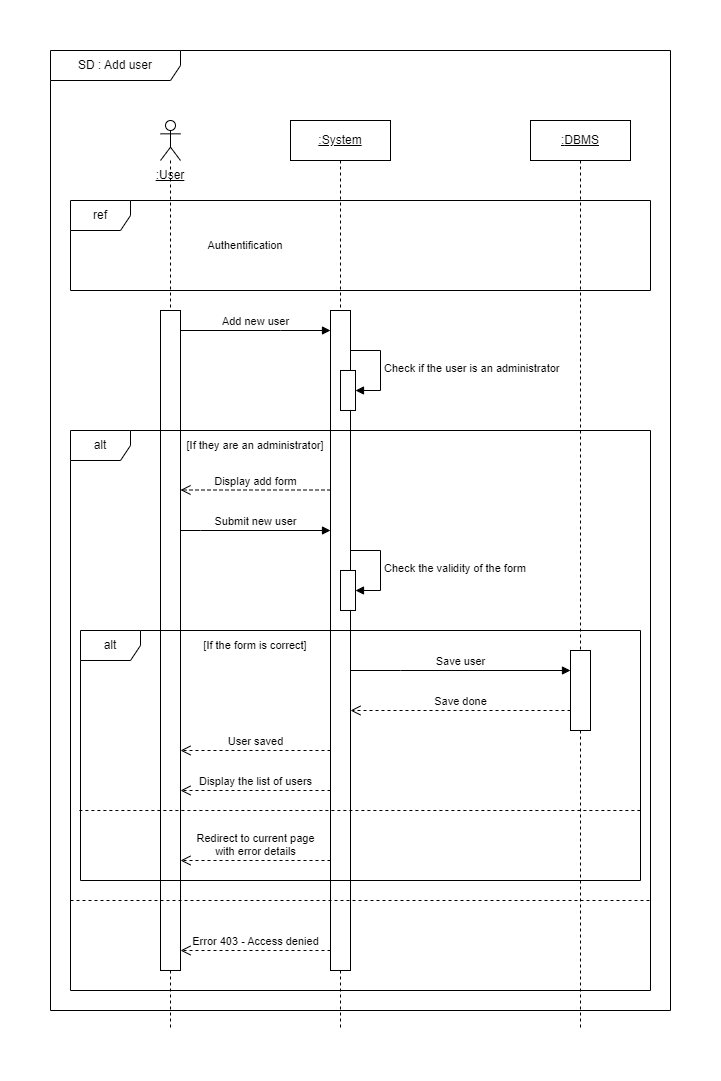

The diagram above was exported from draw.io. Its source (the exported page's mxGraphModel, read from the mxfile embedded in the PNG):
<mxGraphModel dx="1418" dy="838" grid="1" gridSize="10" guides="1" tooltips="1" connect="1" arrows="1" fold="1" page="1" pageScale="1" pageWidth="827" pageHeight="1169" math="0" shadow="0">
  <root>
    <mxCell id="0" />
    <mxCell id="1" parent="0" />
    <mxCell id="O4-TyMAHHjf7SwJrlcSo-1" value="" style="shape=umlLifeline;perimeter=lifelinePerimeter;whiteSpace=wrap;html=1;container=1;dropTarget=0;collapsible=0;recursiveResize=0;outlineConnect=0;portConstraint=eastwest;newEdgeStyle={&quot;edgeStyle&quot;:&quot;elbowEdgeStyle&quot;,&quot;elbow&quot;:&quot;vertical&quot;,&quot;curved&quot;:0,&quot;rounded&quot;:0};participant=umlActor;" parent="1" vertex="1">
      <mxGeometry x="150" y="110" width="20" height="910" as="geometry" />
    </mxCell>
    <mxCell id="O4-TyMAHHjf7SwJrlcSo-2" value="SD : Add user" style="shape=umlFrame;whiteSpace=wrap;html=1;pointerEvents=0;width=130;height=30;" parent="1" vertex="1">
      <mxGeometry x="40" y="40" width="620" height="960" as="geometry" />
    </mxCell>
    <mxCell id="O4-TyMAHHjf7SwJrlcSo-3" value="&lt;u&gt;:System&lt;/u&gt;" style="shape=umlLifeline;perimeter=lifelinePerimeter;whiteSpace=wrap;html=1;container=1;dropTarget=0;collapsible=0;recursiveResize=0;outlineConnect=0;portConstraint=eastwest;newEdgeStyle={&quot;edgeStyle&quot;:&quot;elbowEdgeStyle&quot;,&quot;elbow&quot;:&quot;vertical&quot;,&quot;curved&quot;:0,&quot;rounded&quot;:0};" parent="1" vertex="1">
      <mxGeometry x="280" y="110" width="100" height="910" as="geometry" />
    </mxCell>
    <mxCell id="O4-TyMAHHjf7SwJrlcSo-9" value="" style="html=1;points=[];perimeter=orthogonalPerimeter;outlineConnect=0;targetShapes=umlLifeline;portConstraint=eastwest;newEdgeStyle={&quot;edgeStyle&quot;:&quot;elbowEdgeStyle&quot;,&quot;elbow&quot;:&quot;vertical&quot;,&quot;curved&quot;:0,&quot;rounded&quot;:0};" parent="O4-TyMAHHjf7SwJrlcSo-3" vertex="1">
      <mxGeometry x="40" y="190" width="20" height="660" as="geometry" />
    </mxCell>
    <mxCell id="O4-TyMAHHjf7SwJrlcSo-15" value="" style="html=1;points=[];perimeter=orthogonalPerimeter;outlineConnect=0;targetShapes=umlLifeline;portConstraint=eastwest;newEdgeStyle={&quot;edgeStyle&quot;:&quot;elbowEdgeStyle&quot;,&quot;elbow&quot;:&quot;vertical&quot;,&quot;curved&quot;:0,&quot;rounded&quot;:0};" parent="O4-TyMAHHjf7SwJrlcSo-3" vertex="1">
      <mxGeometry x="50" y="250" width="15" height="40" as="geometry" />
    </mxCell>
    <mxCell id="O4-TyMAHHjf7SwJrlcSo-16" value="Check if the user is an administrator" style="html=1;align=left;spacingLeft=2;endArrow=block;rounded=0;edgeStyle=orthogonalEdgeStyle;curved=0;rounded=0;" parent="O4-TyMAHHjf7SwJrlcSo-3" target="O4-TyMAHHjf7SwJrlcSo-15" edge="1">
      <mxGeometry x="0.0105" relative="1" as="geometry">
        <mxPoint x="60" y="230" as="sourcePoint" />
        <Array as="points">
          <mxPoint x="90" y="230" />
          <mxPoint x="90" y="270" />
        </Array>
        <mxPoint as="offset" />
      </mxGeometry>
    </mxCell>
    <mxCell id="O4-TyMAHHjf7SwJrlcSo-4" value="ref" style="shape=umlFrame;whiteSpace=wrap;html=1;pointerEvents=0;" parent="1" vertex="1">
      <mxGeometry x="60" y="190" width="580" height="90" as="geometry" />
    </mxCell>
    <mxCell id="O4-TyMAHHjf7SwJrlcSo-5" value="Authentification" style="text;html=1;strokeColor=none;fillColor=none;align=center;verticalAlign=middle;whiteSpace=wrap;rounded=0;fontSize=11;" parent="1" vertex="1">
      <mxGeometry x="205" y="220" width="60" height="30" as="geometry" />
    </mxCell>
    <mxCell id="O4-TyMAHHjf7SwJrlcSo-6" value="&lt;span&gt;:&lt;/span&gt;DBMS" style="shape=umlLifeline;perimeter=lifelinePerimeter;whiteSpace=wrap;html=1;container=1;dropTarget=0;collapsible=0;recursiveResize=0;outlineConnect=0;portConstraint=eastwest;newEdgeStyle={&quot;edgeStyle&quot;:&quot;elbowEdgeStyle&quot;,&quot;elbow&quot;:&quot;vertical&quot;,&quot;curved&quot;:0,&quot;rounded&quot;:0};fontStyle=4" parent="1" vertex="1">
      <mxGeometry x="520" y="110" width="100" height="910" as="geometry" />
    </mxCell>
    <mxCell id="vJBIodRDth-hA-2E8X3c-4" value="" style="html=1;points=[];perimeter=orthogonalPerimeter;outlineConnect=0;targetShapes=umlLifeline;portConstraint=eastwest;newEdgeStyle={&quot;edgeStyle&quot;:&quot;elbowEdgeStyle&quot;,&quot;elbow&quot;:&quot;vertical&quot;,&quot;curved&quot;:0,&quot;rounded&quot;:0};" vertex="1" parent="O4-TyMAHHjf7SwJrlcSo-6">
      <mxGeometry x="40" y="530" width="20" height="80" as="geometry" />
    </mxCell>
    <mxCell id="vJBIodRDth-hA-2E8X3c-5" value="Save user" style="html=1;verticalAlign=bottom;endArrow=block;edgeStyle=elbowEdgeStyle;elbow=vertical;curved=0;rounded=0;" edge="1" parent="O4-TyMAHHjf7SwJrlcSo-6" target="vJBIodRDth-hA-2E8X3c-4">
      <mxGeometry relative="1" as="geometry">
        <mxPoint x="-180" y="550" as="sourcePoint" />
        <Array as="points">
          <mxPoint x="-130" y="550" />
        </Array>
      </mxGeometry>
    </mxCell>
    <mxCell id="vJBIodRDth-hA-2E8X3c-6" value="Save done" style="html=1;verticalAlign=bottom;endArrow=open;dashed=1;endSize=8;edgeStyle=elbowEdgeStyle;elbow=vertical;curved=0;rounded=0;" edge="1" parent="O4-TyMAHHjf7SwJrlcSo-6" source="vJBIodRDth-hA-2E8X3c-4">
      <mxGeometry relative="1" as="geometry">
        <mxPoint x="-180" y="590" as="targetPoint" />
        <Array as="points">
          <mxPoint x="-30" y="590" />
        </Array>
      </mxGeometry>
    </mxCell>
    <mxCell id="O4-TyMAHHjf7SwJrlcSo-10" value="Add new user" style="html=1;verticalAlign=bottom;endArrow=block;edgeStyle=elbowEdgeStyle;elbow=vertical;curved=0;rounded=0;" parent="1" source="Q9l4SY10n87APZx5L1Rv-1" target="O4-TyMAHHjf7SwJrlcSo-9" edge="1">
      <mxGeometry relative="1" as="geometry">
        <mxPoint x="159.5" y="320" as="sourcePoint" />
        <Array as="points">
          <mxPoint x="270" y="320" />
          <mxPoint x="290" y="310" />
          <mxPoint x="270" y="360" />
          <mxPoint x="340" y="360" />
        </Array>
      </mxGeometry>
    </mxCell>
    <mxCell id="O4-TyMAHHjf7SwJrlcSo-11" value="Display add form" style="html=1;verticalAlign=bottom;endArrow=open;dashed=1;endSize=8;edgeStyle=elbowEdgeStyle;elbow=vertical;curved=0;rounded=0;" parent="1" edge="1">
      <mxGeometry relative="1" as="geometry">
        <mxPoint x="170" y="479.5" as="targetPoint" />
        <Array as="points">
          <mxPoint x="190" y="479.5" />
          <mxPoint x="290" y="439.5" />
          <mxPoint x="320" y="439.5" />
        </Array>
        <mxPoint x="320" y="479.5" as="sourcePoint" />
      </mxGeometry>
    </mxCell>
    <mxCell id="O4-TyMAHHjf7SwJrlcSo-13" value=":User" style="text;html=1;strokeColor=none;fillColor=none;align=center;verticalAlign=middle;whiteSpace=wrap;rounded=0;fontStyle=4" parent="1" vertex="1">
      <mxGeometry x="130" y="150" width="60" height="30" as="geometry" />
    </mxCell>
    <mxCell id="Q9l4SY10n87APZx5L1Rv-1" value="" style="html=1;points=[];perimeter=orthogonalPerimeter;outlineConnect=0;targetShapes=umlLifeline;portConstraint=eastwest;newEdgeStyle={&quot;edgeStyle&quot;:&quot;elbowEdgeStyle&quot;,&quot;elbow&quot;:&quot;vertical&quot;,&quot;curved&quot;:0,&quot;rounded&quot;:0};" parent="1" vertex="1">
      <mxGeometry x="150" y="300" width="20" height="660" as="geometry" />
    </mxCell>
    <mxCell id="vJBIodRDth-hA-2E8X3c-1" value="alt" style="shape=umlFrame;whiteSpace=wrap;html=1;pointerEvents=0;" vertex="1" parent="1">
      <mxGeometry x="60" y="420" width="580" height="560" as="geometry" />
    </mxCell>
    <mxCell id="vJBIodRDth-hA-2E8X3c-2" value="[If they are an administrator]" style="text;html=1;strokeColor=none;fillColor=none;align=center;verticalAlign=middle;whiteSpace=wrap;rounded=0;fontSize=11;" vertex="1" parent="1">
      <mxGeometry x="170" y="420" width="150" height="30" as="geometry" />
    </mxCell>
    <mxCell id="vJBIodRDth-hA-2E8X3c-3" value="Submit new user" style="html=1;verticalAlign=bottom;endArrow=block;edgeStyle=elbowEdgeStyle;elbow=vertical;curved=0;rounded=0;" edge="1" parent="1">
      <mxGeometry relative="1" as="geometry">
        <mxPoint x="170" y="520" as="sourcePoint" />
        <mxPoint x="320" y="520" as="targetPoint" />
        <Array as="points">
          <mxPoint x="190" y="520" />
          <mxPoint x="210" y="530" />
          <mxPoint x="270.5" y="530" />
          <mxPoint x="290.5" y="520" />
          <mxPoint x="270.5" y="570" />
          <mxPoint x="340.5" y="570" />
        </Array>
        <mxPoint as="offset" />
      </mxGeometry>
    </mxCell>
    <mxCell id="vJBIodRDth-hA-2E8X3c-7" value="" style="html=1;points=[];perimeter=orthogonalPerimeter;outlineConnect=0;targetShapes=umlLifeline;portConstraint=eastwest;newEdgeStyle={&quot;edgeStyle&quot;:&quot;elbowEdgeStyle&quot;,&quot;elbow&quot;:&quot;vertical&quot;,&quot;curved&quot;:0,&quot;rounded&quot;:0};" vertex="1" parent="1">
      <mxGeometry x="330" y="560" width="15" height="40" as="geometry" />
    </mxCell>
    <mxCell id="vJBIodRDth-hA-2E8X3c-8" value="Check the validity of the form" style="html=1;align=left;spacingLeft=2;endArrow=block;rounded=0;edgeStyle=orthogonalEdgeStyle;curved=0;rounded=0;" edge="1" parent="1" target="vJBIodRDth-hA-2E8X3c-7">
      <mxGeometry x="0.0105" relative="1" as="geometry">
        <mxPoint x="340" y="540" as="sourcePoint" />
        <Array as="points">
          <mxPoint x="370" y="540" />
          <mxPoint x="370" y="580" />
        </Array>
        <mxPoint as="offset" />
      </mxGeometry>
    </mxCell>
    <mxCell id="vJBIodRDth-hA-2E8X3c-9" value="alt" style="shape=umlFrame;whiteSpace=wrap;html=1;pointerEvents=0;" vertex="1" parent="1">
      <mxGeometry x="70" y="620" width="560" height="250" as="geometry" />
    </mxCell>
    <mxCell id="vJBIodRDth-hA-2E8X3c-10" value="[If the form is correct]" style="text;html=1;strokeColor=none;fillColor=none;align=center;verticalAlign=middle;whiteSpace=wrap;rounded=0;fontSize=11;" vertex="1" parent="1">
      <mxGeometry x="170" y="620" width="150" height="30" as="geometry" />
    </mxCell>
    <mxCell id="vJBIodRDth-hA-2E8X3c-11" value="Display the list of users" style="html=1;verticalAlign=bottom;endArrow=open;dashed=1;endSize=8;edgeStyle=elbowEdgeStyle;elbow=vertical;curved=0;rounded=0;" edge="1" parent="1">
      <mxGeometry relative="1" as="geometry">
        <mxPoint x="170" y="780" as="targetPoint" />
        <mxPoint x="320" y="780" as="sourcePoint" />
        <Array as="points">
          <mxPoint x="280" y="780" />
          <mxPoint x="260" y="760" />
          <mxPoint x="300" y="740" />
          <mxPoint x="185.25" y="750" />
          <mxPoint x="285.25" y="710" />
          <mxPoint x="315.25" y="710" />
        </Array>
      </mxGeometry>
    </mxCell>
    <mxCell id="vJBIodRDth-hA-2E8X3c-12" value="User saved" style="html=1;verticalAlign=bottom;endArrow=open;dashed=1;endSize=8;edgeStyle=elbowEdgeStyle;elbow=vertical;curved=0;rounded=0;" edge="1" parent="1">
      <mxGeometry relative="1" as="geometry">
        <mxPoint x="170" y="740" as="targetPoint" />
        <mxPoint x="320" y="740" as="sourcePoint" />
        <Array as="points">
          <mxPoint x="260" y="740" />
          <mxPoint x="300" y="720" />
          <mxPoint x="185.25" y="730" />
          <mxPoint x="285.25" y="690" />
          <mxPoint x="315.25" y="690" />
        </Array>
        <mxPoint as="offset" />
      </mxGeometry>
    </mxCell>
    <mxCell id="vJBIodRDth-hA-2E8X3c-13" value="" style="endArrow=none;dashed=1;html=1;rounded=0;exitX=-0.002;exitY=0.72;exitDx=0;exitDy=0;exitPerimeter=0;" edge="1" parent="1" source="vJBIodRDth-hA-2E8X3c-9">
      <mxGeometry width="50" height="50" relative="1" as="geometry">
        <mxPoint x="80" y="800" as="sourcePoint" />
        <mxPoint x="630" y="800" as="targetPoint" />
      </mxGeometry>
    </mxCell>
    <mxCell id="vJBIodRDth-hA-2E8X3c-14" value="Redirect to current page &lt;br&gt;with error details" style="html=1;verticalAlign=bottom;endArrow=open;dashed=1;endSize=8;edgeStyle=elbowEdgeStyle;elbow=vertical;curved=0;rounded=0;" edge="1" parent="1">
      <mxGeometry relative="1" as="geometry">
        <mxPoint x="170" y="850" as="targetPoint" />
        <mxPoint x="320" y="850" as="sourcePoint" />
        <Array as="points">
          <mxPoint x="280" y="850" />
          <mxPoint x="260" y="830" />
          <mxPoint x="300" y="810" />
          <mxPoint x="185.25" y="820" />
          <mxPoint x="285.25" y="780" />
          <mxPoint x="315.25" y="780" />
        </Array>
      </mxGeometry>
    </mxCell>
    <mxCell id="vJBIodRDth-hA-2E8X3c-15" value="" style="endArrow=none;dashed=1;html=1;rounded=0;" edge="1" parent="1">
      <mxGeometry width="50" height="50" relative="1" as="geometry">
        <mxPoint x="60" y="890" as="sourcePoint" />
        <mxPoint x="640" y="890" as="targetPoint" />
      </mxGeometry>
    </mxCell>
    <mxCell id="vJBIodRDth-hA-2E8X3c-16" value="Error 403 - Access denied" style="html=1;verticalAlign=bottom;endArrow=open;dashed=1;endSize=8;edgeStyle=elbowEdgeStyle;elbow=vertical;curved=0;rounded=0;" edge="1" parent="1">
      <mxGeometry relative="1" as="geometry">
        <mxPoint x="170" y="940" as="targetPoint" />
        <mxPoint x="320" y="940" as="sourcePoint" />
        <Array as="points">
          <mxPoint x="280" y="940" />
          <mxPoint x="260" y="920" />
          <mxPoint x="300" y="900" />
          <mxPoint x="185.25" y="910" />
          <mxPoint x="285.25" y="870" />
          <mxPoint x="315.25" y="870" />
        </Array>
      </mxGeometry>
    </mxCell>
  </root>
</mxGraphModel>